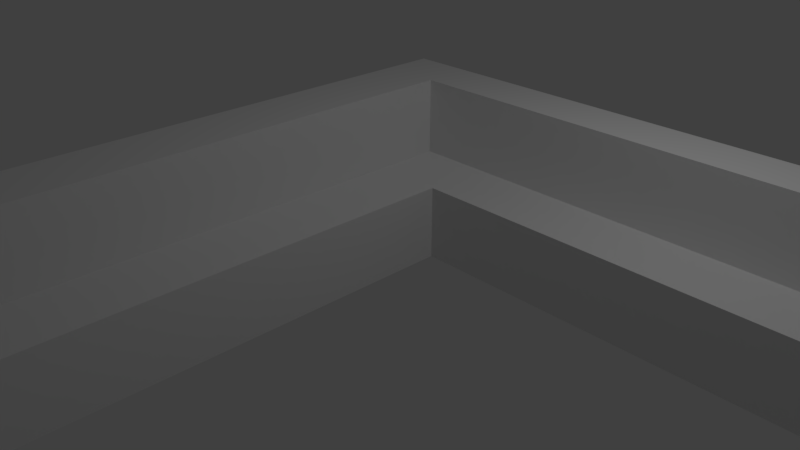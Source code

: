 # Source: HoekbankH4.blend  (saved by Blender 2.79.0; exported with 4.5.12 LTS)
import bpy
from mathutils import Matrix  # noqa: F401  (used for matrix-valued properties, if any)

bpy.ops.wm.read_factory_settings(use_empty=True)
scene = bpy.context.scene
scene.name = 'Scene'

# ---- collections
col_collection_1 = bpy.data.collections.new('Collection 1'); scene.collection.children.link(col_collection_1)

# ---- materials (node trees are filled in below, after node groups)
mat_material = bpy.data.materials.new('Material')
mat_material.alpha_threshold = 0.0
mat_material.use_transparent_shadow = False
mat_material.roughness = 0.5
mat_material.line_color = (0.0, 0.0, 0.0, 1.0)

# ---- material node trees

# ---- world
world_world = bpy.data.worlds.new('World'); scene.world = world_world
world_world.color = (0.05088, 0.05088, 0.05088)
world_world.use_sun_shadow = False
world_world.sun_shadow_jitter_overblur = 0.0
world_world.cycles.sampling_method = 'MANUAL'

# ---- cameras
cam_camera = bpy.data.cameras.new('Camera')
cam_camera.clip_end = 100.0
cam_camera.lens = 35.0
cam_camera.sensor_width = 32.0
cam_camera.sensor_height = 18.0
cam_camera.ortho_scale = 7.314
cam_camera.dof.focus_distance = 0.0
cam_camera.dof.aperture_fstop = 128.0

# ---- lights
light_lamp = bpy.data.lights.new('Lamp', 'POINT')
light_lamp.transmission_factor = 0.0
light_lamp.cutoff_distance = 30.0
light_lamp.energy = 100.0
light_lamp.shadow_buffer_clip_start = 1.001
light_lamp.shadow_soft_size = 0.1
light_lamp.shadow_maximum_resolution = 0.006
light_lamp.use_absolute_resolution = True

# ---- meshes
me_cube = bpy.data.meshes.new('Cube')
me_cube.from_pydata([(1.0, 1.0, -1.0), (1.0, -1.773, -1.0), (-1.0, -1.773, -1.0), (-1.0, 1.0, -1.0), (1.0, 1.0, 1.0), (1.0, -1.773, 1.0), (-1.0, -1.773, 1.0), (-1.0, 1.0, 1.0), (1.0, 0.4753, -1.0), (-1.0, 0.4753, -1.0), (1.0, 0.4753, 1.0), (-1.0, 0.4753, 1.0), (-0.06117, 1.0, -1.0), (-0.06117, -1.773, -1.0), (-0.06117, 1.0, 1.0), (-0.06117, -1.773, 1.0), (-0.06117, 0.4753, 1.0), (-0.06117, 0.4753, -1.0), (-1.0, 0.7713, -1.0), (-1.0, 0.7713, 1.0), (1.0, 0.7713, -1.0), (1.0, 0.7713, 1.0), (-0.06117, 0.7713, -1.0), (-0.06117, 0.7713, 1.0), (1.0, 1.0, -1.0), (1.0, 1.0, 1.0), (1.0, 0.7713, -1.0), (1.0, 0.7713, 1.0), (8.883, 0.7713, -1.0), (8.883, 0.4753, -1.0), (8.883, 0.7713, 1.0), (8.883, 0.4753, 1.0), (8.883, 1.0, -1.0), (8.883, 1.0, 1.0), (8.883, 0.7713, -1.0), (8.883, 0.7713, 1.0), (-0.06117, 1.0, 3.089), (-1.0, 1.0, 3.089), (-0.06117, -1.773, 3.089), (-1.0, -1.773, 3.089), (-1.0, 0.7713, 3.089), (-1.0, 0.4753, 3.089), (1.0, 1.0, 3.089), (-0.06117, 0.4753, 3.089), (-0.06117, 0.7713, 3.089), (1.0, 0.7713, 3.089), (1.0, 1.0, 3.089), (1.0, 0.7713, 3.089), (8.883, 1.0, 3.089), (8.883, 0.7713, 3.089)], [], [(17, 13, 2, 9), (21, 4, 42, 45), (8, 10, 5, 1), (13, 15, 6, 2), (18, 19, 7, 3), (14, 12, 3, 7), (2, 6, 11, 9), (21, 10, 31, 30), (16, 23, 44, 43), (22, 17, 9, 18), (20, 8, 17, 22), (21, 23, 16, 10), (4, 0, 12, 14), (1, 5, 15, 13), (10, 16, 15, 5), (8, 1, 13, 17), (7, 19, 40, 37), (0, 20, 22, 12), (12, 22, 18, 3), (19, 11, 41, 40), (20, 0, 24, 26), (9, 11, 19, 18), (27, 26, 34, 35), (0, 4, 25, 24), (4, 21, 27, 25), (21, 20, 26, 27), (28, 30, 31, 29), (32, 33, 35, 34), (26, 24, 32, 34), (8, 20, 28, 29), (10, 8, 29, 31), (6, 15, 38, 39), (24, 25, 33, 32), (20, 21, 30, 28), (43, 41, 39, 38), (44, 40, 41, 43), (42, 36, 44, 45), (36, 37, 40, 44), (46, 47, 49, 48), (35, 33, 48, 49), (4, 14, 36, 42), (11, 6, 39, 41), (33, 25, 46, 48), (15, 16, 43, 38), (23, 21, 45, 44), (14, 7, 37, 36), (25, 27, 47, 46), (27, 35, 49, 47)])
_uv = me_cube.uv_layers.new(name='UVMap')
_uv.uv.foreach_set('vector', [0.6845, 0.5444, 0.8126, 0.5444, 0.8126, 0.6229, 0.6845, 0.6229, 0.982, 9.969e-09, 1.0, 0.0, 1.0, 0.1747, 0.982, 0.1747, 0.9407, 0.1747, 0.9407, 0.3419, 0.8126, 0.3419, 0.8126, 0.1747, 0.8841, 0.9648, 0.8841, 0.7976, 0.9579, 0.7976, 0.9579, 0.9648, 0.3346, 0.4556, 0.3346, 0.6229, 0.3166, 0.6229, 0.3166, 0.4556, 0.7171, 0.7976, 0.7171, 0.9648, 0.6433, 0.9648, 0.6433, 0.7976, 0.4859, 0.4556, 0.4859, 0.6229, 0.3578, 0.6229, 0.3578, 0.4556, 0.1514, 0.9113, 0.1281, 0.9113, 0.1281, 0.4556, 0.1514, 0.4556, 0.9407, 1.495e-08, 0.964, 0.0, 0.964, 0.1747, 0.9407, 0.1747, 0.6613, 0.5444, 0.6845, 0.5444, 0.6845, 0.6229, 0.6613, 0.6229, 0.6613, 0.4556, 0.6845, 0.4556, 0.6845, 0.5444, 0.6613, 0.5444, 0.1514, 0.9113, 0.1514, 1.0, 0.1281, 1.0, 0.1281, 0.9113, 0.8006, 0.7976, 0.8006, 0.9648, 0.7171, 0.9648, 0.7171, 0.7976, 0.8006, 0.9648, 0.8006, 0.7976, 0.8841, 0.7976, 0.8841, 0.9648, 0.1281, 0.9113, 0.1281, 1.0, 4.689e-08, 1.0, 0.0, 0.9113, 0.6845, 0.4556, 0.8126, 0.4556, 0.8126, 0.5444, 0.6845, 0.5444, 0.3166, 0.6229, 0.3346, 0.6229, 0.3346, 0.7976, 0.3166, 0.7976, 0.6433, 0.4556, 0.6613, 0.4556, 0.6613, 0.5444, 0.6433, 0.5444, 0.6433, 0.5444, 0.6613, 0.5444, 0.6613, 0.6229, 0.6433, 0.6229, 0.3346, 0.6229, 0.3578, 0.6229, 0.3578, 0.7976, 0.3346, 0.7976, 0.0, 0.0, 0.0, 0.0, 0.0, 0.0, 0.0, 0.0, 0.3578, 0.4556, 0.3578, 0.6229, 0.3346, 0.6229, 0.3346, 0.4556, 0.1643, 6.978e-08, 0.3216, 9.47e-08, 0.3216, 0.4556, 0.1643, 0.4556, 0.0, 0.0, 0.0, 0.0, 0.0, 0.0, 0.0, 0.0, 0.0, 0.0, 0.0, 0.0, 0.0, 0.0, 0.0, 0.0, 0.0, 0.0, 0.0, 0.0, 0.0, 0.0, 0.0, 0.0, 0.8961, 0.5092, 0.8961, 0.3419, 0.9194, 0.3419, 0.9194, 0.5092, 0.9587, 0.1747, 0.9587, 0.3419, 0.9407, 0.3419, 0.9407, 0.1747, 0.982, 0.4556, 0.964, 0.4556, 0.964, 0.0, 0.982, 0.0, 0.6845, 0.4556, 0.6613, 0.4556, 0.6613, 0.0, 0.6845, 0.0, 0.1514, 0.4556, 0.3087, 0.4556, 0.3087, 0.9113, 0.1514, 0.9113, 0.9579, 0.7976, 0.8841, 0.7976, 0.8841, 0.6229, 0.9579, 0.6229, 0.6433, 0.4556, 0.4859, 0.4556, 0.4859, 7.975e-08, 0.6433, 0.0, 0.6433, 0.9113, 0.4859, 0.9113, 0.4859, 0.4556, 0.6433, 0.4556, 0.4001, 0.8414, 0.4739, 0.8414, 0.4739, 0.9776, 0.4001, 0.9776, 0.4001, 0.8167, 0.4739, 0.8167, 0.4739, 0.8414, 0.4001, 0.8414, 0.3166, 0.7976, 0.4001, 0.7976, 0.4001, 0.8167, 0.3166, 0.8167, 0.4001, 0.7976, 0.4739, 0.7976, 0.4739, 0.8167, 0.4001, 0.8167, 0.982, 0.9113, 0.964, 0.9113, 0.964, 0.4556, 0.982, 0.4556, 0.9407, 0.3419, 0.9587, 0.3419, 0.9587, 0.5166, 0.9407, 0.5166, 0.8006, 0.7976, 0.7171, 0.7976, 0.7171, 0.6229, 0.8006, 0.6229, 0.3578, 0.6229, 0.4859, 0.6229, 0.4859, 0.7976, 0.3578, 0.7976, 0.4859, 7.975e-08, 0.4859, 0.4556, 0.3216, 0.4556, 0.3216, 1.994e-07, 0.8126, 2.991e-08, 0.9407, 1.495e-08, 0.9407, 0.1747, 0.8126, 0.1747, 0.8126, 0.3419, 0.8961, 0.3419, 0.8961, 0.5166, 0.8126, 0.5166, 0.7171, 0.7976, 0.6433, 0.7976, 0.6433, 0.6229, 0.7171, 0.6229, 0.9374, 0.5166, 0.9194, 0.5166, 0.9194, 0.3419, 0.9374, 0.3419, 0.1643, 6.978e-08, 0.1643, 0.4556, 3.751e-08, 0.4556, 0.0, 0.0])
me_cube.materials.append(mat_material)
me_cube.use_remesh_preserve_volume = False
me_cube.use_remesh_preserve_attributes = False
me_cube.use_mirror_vertex_groups = False
me_cube.update()

# ---- objects
ob_cube = bpy.data.objects.new('Cube', me_cube)
ob_lamp = bpy.data.objects.new('Lamp', light_lamp)
ob_camera = bpy.data.objects.new('Camera', cam_camera)

# ---- transforms, parenting, visibility, modifiers, constraints
ob_cube.location = (0.0, 0.0, 0.6341)
ob_cube.scale = (0.8137, 2.761, 0.4606)
ob_cube.lock_rotations_4d = False
ob_cube.empty_display_type = 'ARROWS'
ob_cube.lineart.crease_threshold = 0.0
ob_lamp.location = (4.076, 1.005, 5.904)
ob_lamp.rotation_euler = (0.6503, 0.05522, 1.866)
ob_lamp.lock_rotations_4d = False
ob_lamp.empty_display_type = 'ARROWS'
ob_lamp.color = (0.0, 0.0, 0.0, 0.0)
ob_lamp.lineart.crease_threshold = 0.0
ob_camera.location = (7.481, -5.505, 5.344)
ob_camera.rotation_euler = (1.109, 0.0, 0.8149)
ob_camera.lock_rotations_4d = False
ob_camera.empty_display_type = 'ARROWS'
ob_camera.color = (0.0, 0.0, 0.0, 0.0)
ob_camera.display_type = 'WIRE'
ob_camera.lineart.crease_threshold = 0.0

# ---- collection membership
col_collection_1.objects.link(ob_cube)
col_collection_1.objects.link(ob_lamp)
col_collection_1.objects.link(ob_camera)

# ---- scene / render settings (as saved in the file)
scene.camera = ob_camera
scene.frame_start = 1; scene.frame_end = 250; scene.frame_set(1)
scene.render.engine = 'BLENDER_EEVEE_NEXT'
scene.render.resolution_percentage = 50
scene.render.dither_intensity = 0.0
scene.cycles.use_denoising = False
scene.cycles.samples = 128
scene.cycles.sampling_pattern = 'TABULATED_SOBOL'
scene.cycles.use_adaptive_sampling = False
scene.cycles.use_light_tree = False
scene.cycles.blur_glossy = 0.0
scene.cycles.sample_clamp_indirect = 0.0
scene.view_settings.view_transform = 'Standard'
bpy.context.view_layer.update()
